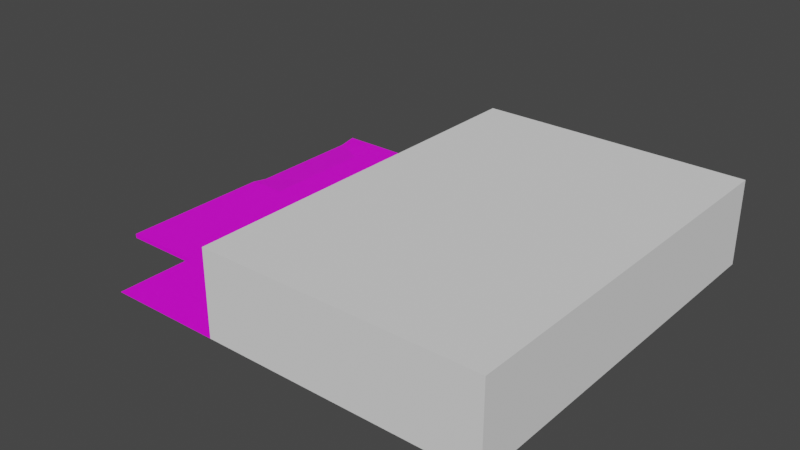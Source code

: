 # Source: house1.blend  (saved by Blender 3.0.42; exported with 4.5.12 LTS)
import bpy
from mathutils import Matrix  # noqa: F401  (used for matrix-valued properties, if any)

bpy.ops.wm.read_factory_settings(use_empty=True)
scene = bpy.context.scene
scene.name = 'Scene'

# ---- collections
col_collection = bpy.data.collections.new('Collection'); scene.collection.children.link(col_collection)

# ---- images (referenced by path relative to the original .blend; pixels are not part of the script)
import os
ASSET_DIR = os.environ.get("B2B_ASSET_DIR", "")  # directory of the original .blend (textures are referenced by path, not embedded)
HERE = os.path.dirname(os.path.abspath(__file__))  # packed textures are extracted next to this script under _unpacked/

def load_image(name, relpath, width, height, colorspace="sRGB"):
    """Load a texture the original file referenced (path relative to the .blend, or extracted next to this script)."""
    p = next((c for c in (os.path.join(HERE, relpath), os.path.join(ASSET_DIR, relpath)) if relpath and os.path.exists(c)), "")
    if p:
        img = bpy.data.images.load(p, check_existing=True)
        img.name = name
    else:  # same state as the original file: an image datablock whose file is absent (Cycles renders it pink)
        img = bpy.data.images.new(name, width, height)
        img.source = "FILE"
        img.filepath = "//" + (relpath or name)
    img.colorspace_settings.name = colorspace
    return img
img_palette_png_001 = load_image('palette.png.001', 'palette.png', 1024, 1024, 'sRGB')

# ---- materials (node trees are filled in below, after node groups)
mat_material = bpy.data.materials.new('Material')
mat_material.alpha_threshold = 0.0
mat_material.use_transparent_shadow = False
mat_material.line_color = (0.0, 0.0, 0.0, 1.0)

# ---- material node trees
mat_material.use_nodes = True; mat_material.node_tree.nodes.clear()
_N = mat_material.node_tree.nodes; _L = mat_material.node_tree.links
n0 = _N.new('ShaderNodeOutputMaterial'); n0.name = 'Material Output'; n0.location = (300, 300)
n1 = _N.new('ShaderNodeBsdfPrincipled'); n1.name = 'Principled BSDF'; n1.location = (10, 300)
n1.distribution = 'GGX'
n1.subsurface_method = 'RANDOM_WALK_SKIN'
n1.inputs[2].default_value = 0.4
n1.inputs[3].default_value = 1.45
n1.inputs[27].default_value = (0.0, 0.0, 0.0, 1.0)
n1.inputs[28].default_value = 1.0
n2 = _N.new('ShaderNodeTexImage'); n2.name = 'Image Texture'; n2.location = (-301, 161)
n2.image = img_palette_png_001
n2.interpolation = 'Closest'
_L.new(n1.outputs[0], n0.inputs[0])
_L.new(n2.outputs[0], n1.inputs[0])
n0.is_active_output = True

# ---- world
world_world = bpy.data.worlds.new('World'); scene.world = world_world
world_world.use_nodes = True; world_world.node_tree.nodes.clear()
_N = world_world.node_tree.nodes; _L = world_world.node_tree.links
n0 = _N.new('ShaderNodeOutputWorld'); n0.name = 'World Output'; n0.location = (300, 300)
n1 = _N.new('ShaderNodeBackground'); n1.name = 'Background'; n1.location = (10, 300)
n1.inputs[0].default_value = (0.05088, 0.05088, 0.05088, 1.0)
_L.new(n1.outputs[0], n0.inputs[0])
n0.is_active_output = True
world_world.color = (0.05088, 0.05088, 0.05088)
world_world.use_sun_shadow = False
world_world.sun_shadow_jitter_overblur = 0.0

# ---- meshes
me_cube_006 = bpy.data.meshes.new('Cube.006')
me_cube_006.from_pydata([(-183.0, -15.16, 366.0), (-183.0, -15.16, -366.0), (-183.0, 4.839, 366.0), (-183.0, 4.839, -366.0), (183.0, -15.16, -366.0), (183.0, 4.839, -366.0), (183.0, -15.16, 366.0), (183.0, 4.839, 366.0), (-183.0, -15.16, 0.0), (-183.0, -9.38, 0.0), (183.0, 4.839, 0.0), (183.0, -15.16, 0.0), (0.0, -15.16, -366.0), (0.0, 4.839, 366.0), (0.0, 4.839, -366.0), (0.0, -15.16, 366.0), (0.0, -15.16, 0.0), (0.0, 4.839, 0.0), (-183.0, -15.16, 283.0), (183.0, -15.16, 183.0), (-183.0, -9.38, 283.0), (183.0, 4.839, 183.0), (0.0, 4.839, 183.0), (0.0, -15.16, 183.0), (-183.0, -9.38, -283.0), (183.0, 4.839, -183.0), (-183.0, -15.16, -283.0), (183.0, -15.16, -183.0), (0.0, -15.16, -183.0), (0.0, 4.839, -183.0), (3.0, 4.839, -186.0), (180.0, 4.839, -186.0), (180.0, 4.839, -363.0), (3.0, 4.839, -363.0), (3.0, 4.839, 180.0), (180.0, 4.839, 180.0), (180.0, 4.839, 3.0), (3.0, 4.839, 3.0), (-180.0, -9.38, 280.0), (-3.0, 4.839, 180.0), (-3.0, 4.839, 3.0), (-180.0, -9.38, 3.0), (-180.0, -9.38, -286.0), (-3.0, 4.839, -186.0), (-3.0, 4.839, -363.0), (-180.0, 4.839, -363.0), (-180.0, 4.839, 363.0), (-3.0, 4.839, 363.0), (-3.0, 4.839, 186.0), (-180.0, -9.38, 286.0), (3.0, 4.839, 363.0), (180.0, 4.839, 363.0), (180.0, 4.839, 186.0), (3.0, 4.839, 186.0), (-180.0, -9.38, -3.0), (-3.0, 4.839, -3.0), (-3.0, 4.839, -180.0), (-180.0, -9.38, -280.0), (3.0, 4.839, -3.0), (180.0, 4.839, -3.0), (180.0, 4.839, -180.0), (3.0, 4.839, -180.0), (-2.999, 4.557, 184.6), (-3.008, 4.556, -184.6)], [], [(26, 24, 3, 1), (15, 13, 2, 0), (19, 21, 7, 6), (30, 31, 32, 33), (23, 19, 6, 15), (12, 14, 5, 4), (28, 27, 11, 16), (34, 35, 36, 37), (18, 20, 9, 8), (38, 39, 40, 41), (26, 28, 16, 8), (1, 3, 14, 12), (18, 23, 15, 0), (42, 43, 44, 45), (6, 7, 13, 15), (8, 16, 23, 18), (46, 47, 48, 49), (0, 2, 20, 18), (50, 51, 52, 53), (16, 11, 19, 23), (11, 10, 21, 19), (54, 55, 56, 57), (1, 12, 28, 26), (12, 4, 27, 28), (58, 59, 60, 61), (8, 9, 24, 26), (29, 25, 31, 30), (25, 5, 32, 31), (5, 14, 33, 32), (14, 29, 30, 33), (22, 21, 35, 34), (21, 10, 36, 35), (10, 17, 37, 36), (17, 22, 34, 37), (20, 62, 39, 38), (22, 17, 40, 39), (17, 9, 41, 40), (9, 20, 38, 41), (24, 63, 43, 42), (29, 14, 44, 43), (14, 3, 45, 44), (3, 24, 42, 45), (2, 13, 47, 46), (13, 22, 48, 47), (22, 62, 48), (20, 2, 46, 49), (13, 7, 51, 50), (7, 21, 52, 51), (21, 22, 53, 52), (22, 13, 50, 53), (9, 17, 55, 54), (17, 29, 56, 55), (29, 63, 56), (24, 9, 54, 57), (17, 10, 59, 58), (10, 25, 60, 59), (25, 29, 61, 60), (29, 17, 58, 61), (25, 27, 4, 5), (10, 11, 27, 25), (48, 62, 20, 49), (39, 62, 22), (43, 63, 29), (56, 63, 24, 57)])
me_cube_006.polygons.foreach_set('use_smooth', [True] * 64)
_k = set([(0, 2), (0, 15), (0, 18), (1, 3), (1, 12), (1, 26), (2, 13), (2, 20), (2, 46), (3, 14), (3, 24), (3, 45), (4, 5), (4, 12), (4, 27), (5, 14), (5, 25), (6, 7), (6, 15), (6, 19), (7, 13), (7, 21), (8, 18), (8, 26), (9, 20), (9, 24), (9, 41), (9, 54), (10, 21), (10, 25), (11, 19), (11, 27), (17, 40), (17, 55), (20, 38), (20, 49), (20, 62), (22, 39), (22, 48), (22, 62), (24, 42), (24, 57), (24, 63), (29, 43), (29, 56), (29, 63), (38, 41), (39, 40), (39, 62), (42, 43), (42, 45), (43, 44), (43, 63), (44, 45), (46, 47), (46, 49), (47, 48), (48, 49), (48, 62), (54, 57), (55, 56), (56, 63)])
me_cube_006.attributes.new('sharp_edge', 'BOOLEAN', 'EDGE').data.foreach_set('value', [ (min(e.vertices), max(e.vertices)) in _k for e in me_cube_006.edges])
_uv = me_cube_006.uv_layers.new(name='UVMap')
_uv.uv.foreach_set('vector', [0.1954, 0.8162, 0.1954, 0.8162, 0.1954, 0.8162, 0.1954, 0.8162, 0.07041, 0.8162, 0.07041, 0.8162, 0.07041, 0.8162, 0.07041, 0.8162, 0.4454, 0.41, 0.4454, 0.41, 0.4454, 0.41, 0.4454, 0.41, 0.5079, 0.4412, 0.5079, 0.4412, 0.5079, 0.4412, 0.5079, 0.4412, 0.4454, 0.41, 0.4454, 0.41, 0.4454, 0.41, 0.4454, 0.41, 0.4454, 0.41, 0.4454, 0.41, 0.4454, 0.41, 0.4454, 0.41, 0.4454, 0.41, 0.4454, 0.41, 0.4454, 0.41, 0.4454, 0.41, 0.5704, 0.4725, 0.5704, 0.4725, 0.5704, 0.4725, 0.5704, 0.4725, 0.5704, 0.4412, 0.5704, 0.4412, 0.5704, 0.4412, 0.5704, 0.4412, 0.5704, 0.4412, 0.5704, 0.4412, 0.5704, 0.4412, 0.5704, 0.4412, 0.5704, 0.4412, 0.5704, 0.4412, 0.5704, 0.4412, 0.5704, 0.4412, 0.07041, 0.8162, 0.07041, 0.8162, 0.07041, 0.8162, 0.07041, 0.8162, 0.5704, 0.4412, 0.5704, 0.4412, 0.5704, 0.4412, 0.5704, 0.4412, 0.1954, 0.8162, 0.1954, 0.8162, 0.1954, 0.8162, 0.1954, 0.8162, 0.4454, 0.41, 0.4454, 0.41, 0.4454, 0.41, 0.4454, 0.41, 0.5704, 0.4412, 0.5704, 0.4412, 0.5704, 0.4412, 0.5704, 0.4412, 0.1954, 0.8162, 0.1954, 0.8162, 0.1954, 0.8162, 0.1954, 0.8162, 0.1954, 0.8162, 0.1954, 0.8162, 0.1954, 0.8162, 0.1954, 0.8162, 0.5704, 0.41, 0.5704, 0.41, 0.5704, 0.41, 0.5704, 0.41, 0.4454, 0.41, 0.4454, 0.41, 0.4454, 0.41, 0.4454, 0.41, 0.4454, 0.41, 0.4454, 0.41, 0.4454, 0.41, 0.4454, 0.41, 0.5704, 0.4412, 0.5704, 0.4412, 0.5704, 0.4412, 0.5704, 0.4412, 0.1954, 0.8162, 0.1954, 0.8162, 0.1954, 0.8162, 0.1954, 0.8162, 0.4454, 0.41, 0.4454, 0.41, 0.4454, 0.41, 0.4454, 0.41, 0.5079, 0.4412, 0.5079, 0.4412, 0.5079, 0.4412, 0.5079, 0.4412, 0.5704, 0.4412, 0.5704, 0.4412, 0.5704, 0.4412, 0.5704, 0.4412, 0.07041, 0.41, 0.07041, 0.41, 0.07041, 0.41, 0.07041, 0.41, 0.07041, 0.41, 0.07041, 0.41, 0.07041, 0.41, 0.07041, 0.41, 0.07041, 0.41, 0.07041, 0.41, 0.07041, 0.41, 0.07041, 0.41, 0.07041, 0.4412, 0.07041, 0.4412, 0.07041, 0.4412, 0.07041, 0.4412, 0.07041, 0.41, 0.07041, 0.41, 0.07041, 0.41, 0.07041, 0.41, 0.07041, 0.41, 0.07041, 0.41, 0.07041, 0.41, 0.07041, 0.41, 0.07041, 0.41, 0.07041, 0.41, 0.07041, 0.41, 0.07041, 0.41, 0.07041, 0.4412, 0.07041, 0.4412, 0.07041, 0.4412, 0.07041, 0.4412, 0.5704, 0.4412, 0.5704, 0.4412, 0.5704, 0.4412, 0.5704, 0.4412, 0.07041, 0.4412, 0.07041, 0.4412, 0.07041, 0.4412, 0.07041, 0.4412, 0.07041, 0.4412, 0.07041, 0.4412, 0.07041, 0.4412, 0.07041, 0.4412, 0.5704, 0.4412, 0.5704, 0.4412, 0.5704, 0.4412, 0.5704, 0.4412, 0.5704, 0.4412, 0.5704, 0.4412, 0.5704, 0.4412, 0.5704, 0.4412, 0.07041, 0.4412, 0.07041, 0.4412, 0.07041, 0.4412, 0.07041, 0.4412, 0.1954, 0.8162, 0.1954, 0.8162, 0.1954, 0.8162, 0.1954, 0.8162, 0.1954, 0.8162, 0.1954, 0.8162, 0.1954, 0.8162, 0.1954, 0.8162, 0.1954, 0.8162, 0.1954, 0.8162, 0.1954, 0.8162, 0.1954, 0.8162, 0.07041, 0.4412, 0.07041, 0.4412, 0.07041, 0.4412, 0.07041, 0.4412, 0.07041, 0.4412, 0.07041, 0.4412, 0.07041, 0.4412, 0.1954, 0.8162, 0.1954, 0.8162, 0.1954, 0.8162, 0.1954, 0.8162, 0.07041, 0.41, 0.07041, 0.41, 0.07041, 0.41, 0.07041, 0.41, 0.07041, 0.41, 0.07041, 0.41, 0.07041, 0.41, 0.07041, 0.41, 0.07041, 0.41, 0.07041, 0.41, 0.07041, 0.41, 0.07041, 0.41, 0.07041, 0.4412, 0.07041, 0.4412, 0.07041, 0.4412, 0.07041, 0.4412, 0.07041, 0.4412, 0.07041, 0.4412, 0.07041, 0.4412, 0.07041, 0.4412, 0.07041, 0.4412, 0.07041, 0.4412, 0.07041, 0.4412, 0.07041, 0.4412, 0.07041, 0.4412, 0.07041, 0.4412, 0.07041, 0.4412, 0.5704, 0.4412, 0.5704, 0.4412, 0.5704, 0.4412, 0.5704, 0.4412, 0.07041, 0.41, 0.07041, 0.41, 0.07041, 0.41, 0.07041, 0.41, 0.07041, 0.41, 0.07041, 0.41, 0.07041, 0.41, 0.07041, 0.41, 0.07041, 0.41, 0.07041, 0.41, 0.07041, 0.41, 0.07041, 0.41, 0.07041, 0.4412, 0.07041, 0.4412, 0.07041, 0.4412, 0.07041, 0.4412, 0.3829, 0.41, 0.3829, 0.41, 0.3829, 0.41, 0.3829, 0.41, 0.3829, 0.41, 0.3829, 0.41, 0.3829, 0.41, 0.3829, 0.41, 0.5704, 0.4412, 0.5704, 0.4412, 0.5704, 0.4412, 0.5704, 0.4412, 0.07041, 0.4412, 0.07041, 0.4412, 0.07041, 0.4412, 0.07041, 0.4412, 0.07041, 0.4412, 0.07041, 0.4412, 0.5704, 0.4412, 0.5704, 0.4412, 0.5704, 0.4412, 0.5704, 0.4412])
me_cube_006.materials.append(mat_material)
me_cube_006.use_remesh_fix_poles = True
me_cube_006.use_remesh_preserve_attributes = False
me_cube_006.update()
me_cube_006.normals_split_custom_set([tuple(v) for v in zip(*[iter([-1.0, 0.0, 0.0, -1.0, 0.0, 0.0, -1.0, 0.0, 0.0, -1.0, 0.0, 0.0, 0.0, 0.0, 1.0, 0.0, 0.0, 1.0, 0.0, 0.0, 1.0, 0.0, 0.0, 1.0, 1.0, 0.0, 0.0, 1.0, 0.0, 0.0, 1.0, 0.0, 0.0, 1.0, 0.0, 0.0, 0.0, 1.0, -4.239e-08, 0.0, 1.0, -4.239e-08, 0.0, 1.0, 4.239e-08, 0.0, 1.0, 4.239e-08, 0.0, -1.0, 0.0, 0.0, -1.0, 0.0, 0.0, -1.0, 0.0, 0.0, -1.0, 0.0, 0.0, 0.0, -1.0, 0.0, 0.0, -1.0, 0.0, 0.0, -1.0, 0.0, 0.0, -1.0, 0.0, -1.0, 0.0, 0.0, -1.0, 0.0, 0.0, -1.0, 0.0, 0.0, -1.0, 0.0, 0.0, 1.0, -4.239e-08, 0.0, 1.0, -4.239e-08, 0.0, 1.0, 4.239e-08, 0.0, 1.0, 4.239e-08, -1.0, 0.0, 0.0, -1.0, 0.0, 0.0, -1.0, 0.0, 0.0, -1.0, 0.0, 0.0, -0.07904, 0.9969, 0.00139, -0.07523, 0.9971, 0.006515, -0.07986, 0.9968, 1.909e-08, -0.07999, 0.9968, 2.639e-08, 0.0, -1.0, 0.0, 0.0, -1.0, 0.0, 0.0, -1.0, 0.0, 0.0, -1.0, 0.0, 0.0, 0.0, -1.0, 0.0, 0.0, -1.0, 0.0, 0.0, -1.0, 0.0, 0.0, -1.0, 0.0, -1.0, 0.0, 0.0, -1.0, 0.0, 0.0, -1.0, 0.0, 0.0, -1.0, 0.0, -0.05581, 0.9969, 0.05581, -0.05581, 0.9969, 0.05581, -0.05581, 0.9969, 0.05581, -0.05581, 0.9969, 0.05581, 0.0, 0.0, 1.0, 0.0, 0.0, 1.0, 0.0, 0.0, 1.0, 0.0, 0.0, 1.0, 0.0, -1.0, 0.0, 0.0, -1.0, 0.0, 0.0, -1.0, 0.0, 0.0, -1.0, 0.0, -0.05581, 0.9969, -0.05581, -0.05581, 0.9969, -0.05581, -0.05581, 0.9969, -0.05581, -0.05581, 0.9969, -0.05581, -1.0, 0.0, 0.0, -1.0, 0.0, 0.0, -1.0, 0.0, 0.0, -1.0, 0.0, 0.0, 0.0, 1.0, -4.239e-08, 0.0, 1.0, -4.239e-08, 0.0, 1.0, 4.239e-08, 0.0, 1.0, 4.239e-08, 0.0, -1.0, 0.0, 0.0, -1.0, 0.0, 0.0, -1.0, 0.0, 0.0, -1.0, 0.0, 1.0, 0.0, 0.0, 1.0, 0.0, 0.0, 1.0, 0.0, 0.0, 1.0, 0.0, 0.0, -0.07999, 0.9968, 5.18e-09, -0.07986, 0.9968, 6.966e-09, -0.0752, 0.9971, -0.006558, -0.07906, 0.9969, -0.001366, 0.0, -1.0, 0.0, 0.0, -1.0, 0.0, 0.0, -1.0, 0.0, 0.0, -1.0, 0.0, 0.0, -1.0, 0.0, 0.0, -1.0, 0.0, 0.0, -1.0, 0.0, 0.0, -1.0, 0.0, 0.0, 1.0, -4.239e-08, 0.0, 1.0, -4.239e-08, 0.0, 1.0, 4.239e-08, 0.0, 1.0, 4.239e-08, -1.0, 0.0, 0.0, -1.0, 0.0, 0.0, -1.0, 0.0, 0.0, -1.0, 0.0, 0.0, 0.0, 1.0, -3.166e-14, 0.0, 1.0, -5.202e-14, 0.0, 1.0, -4.239e-08, 0.0, 1.0, -4.239e-08, 0.0, 1.0, -5.202e-14, 0.0, 1.0, 5.651e-08, 0.0, 1.0, 4.239e-08, 0.0, 1.0, -4.239e-08, 0.0, 1.0, 5.651e-08, 0.0, 1.0, 5.651e-08, 0.0, 1.0, 4.239e-08, 0.0, 1.0, 4.239e-08, 0.0, 1.0, 5.651e-08, 0.0, 1.0, -3.166e-14, 0.0, 1.0, -4.239e-08, 0.0, 1.0, 4.239e-08, 0.0, 1.0, 3.166e-14, 0.0, 1.0, 5.202e-14, 0.0, 1.0, -4.239e-08, 0.0, 1.0, -4.239e-08, 0.0, 1.0, 5.202e-14, 0.0, 1.0, 0.0, 0.0, 1.0, 4.239e-08, 0.0, 1.0, -4.239e-08, 0.0, 1.0, 0.0, 0.0, 1.0, 0.0, 0.0, 1.0, 4.239e-08, 0.0, 1.0, 4.239e-08, 0.0, 1.0, 0.0, 0.0, 1.0, 3.166e-14, 0.0, 1.0, -4.239e-08, 0.0, 1.0, 4.239e-08, -0.07444, 0.9972, 0.007574, -0.07444, 0.9972, 0.007574, -0.07523, 0.9971, 0.006515, -0.07904, 0.9969, 0.00139, 0.0, 1.0, 3.166e-14, 0.0, 1.0, 0.0, 0.0, 1.0, 0.0, 0.0, 1.0, 0.0, -0.07875, 0.9969, 0.0, -0.07875, 0.9969, 0.0, -0.07999, 0.9968, 2.639e-08, -0.07986, 0.9968, 1.909e-08, 0.0, 1.0, 0.0, 0.0, 1.0, 0.0, 0.0, 1.0, 0.0, 0.0, 1.0, 0.0, -0.08277, 0.9965, 0.007522, -0.08277, 0.9965, 0.007522, -0.08277, 0.9965, 0.007522, -0.08277, 0.9965, 0.007522, 0.0, 1.0, -3.166e-14, 0.0, 1.0, 5.651e-08, 0.0, 1.0, 5.651e-08, 0.0, 1.0, 0.0, 0.0, 1.0, 5.651e-08, 0.0, 1.0, 1.13e-07, 0.0, 1.0, 1.13e-07, 0.0, 1.0, 5.651e-08, 0.0, 0.9846, 0.175, 0.0, 0.9846, 0.175, 0.0, 0.9846, 0.175, 0.0, 0.9846, 0.175, 0.0, 1.0, -1.13e-07, 0.0, 1.0, -5.651e-08, 0.0, 1.0, -5.651e-08, 0.0, 1.0, -1.13e-07, 0.0, 1.0, -5.651e-08, 0.0, 1.0, 3.166e-14, 0.0, 1.0, 0.0, 0.0, 1.0, -5.651e-08, -0.1989, 0.9596, -0.1989, -0.1989, 0.9596, -0.1989, -0.1989, 0.9596, -0.1989, 0.0, 0.9846, -0.175, 0.0, 0.9846, -0.175, 0.0, 0.9846, -0.175, 0.0, 0.9846, -0.175, 0.0, 1.0, -5.651e-08, 0.0, 1.0, -5.651e-08, 0.0, 1.0, -4.239e-08, 0.0, 1.0, -4.239e-08, 0.0, 1.0, -5.651e-08, 0.0, 1.0, 5.202e-14, 0.0, 1.0, 4.239e-08, 0.0, 1.0, -4.239e-08, 0.0, 1.0, 5.202e-14, 0.0, 1.0, 3.166e-14, 0.0, 1.0, 4.239e-08, 0.0, 1.0, 4.239e-08, 0.0, 1.0, 3.166e-14, 0.0, 1.0, -5.651e-08, 0.0, 1.0, -4.239e-08, 0.0, 1.0, 4.239e-08, -0.07875, 0.9969, 0.0, -0.07875, 0.9969, 0.0, -0.07986, 0.9968, 6.966e-09, -0.07999, 0.9968, 5.18e-09, 0.0, 1.0, 0.0, 0.0, 1.0, -3.166e-14, 0.0, 1.0, 0.0, 0.0, 1.0, 0.0, -0.06056, 0.9963, -0.06056, -0.06056, 0.9963, -0.06056, -0.06056, 0.9963, -0.06056, 0.0, 1.0, 0.0, 0.0, 1.0, 0.0, 0.0, 1.0, 0.0, 0.0, 1.0, 0.0, 0.0, 1.0, 0.0, 0.0, 1.0, 0.0, 0.0, 1.0, -4.239e-08, 0.0, 1.0, -4.239e-08, 0.0, 1.0, 0.0, 0.0, 1.0, -5.202e-14, 0.0, 1.0, 4.239e-08, 0.0, 1.0, -4.239e-08, 0.0, 1.0, -5.202e-14, 0.0, 1.0, -3.166e-14, 0.0, 1.0, 4.239e-08, 0.0, 1.0, 4.239e-08, 0.0, 1.0, -3.166e-14, 0.0, 1.0, 0.0, 0.0, 1.0, -4.239e-08, 0.0, 1.0, 4.239e-08, 1.0, 0.0, 0.0, 1.0, 0.0, 0.0, 1.0, 0.0, 0.0, 1.0, 0.0, 0.0, 1.0, 0.0, 0.0, 1.0, 0.0, 0.0, 1.0, 0.0, 0.0, 1.0, 0.0, 0.0, -0.08276, 0.9965, -0.0075, -0.08276, 0.9965, -0.0075, -0.08276, 0.9965, -0.0075, -0.08276, 0.9965, -0.0075, -0.06056, 0.9963, 0.06056, -0.06056, 0.9963, 0.06056, -0.06056, 0.9963, 0.06056, -0.1989, 0.9596, 0.1989, -0.1989, 0.9596, 0.1989, -0.1989, 0.9596, 0.1989, -0.0752, 0.9971, -0.006558, -0.07442, 0.9972, -0.007597, -0.07442, 0.9972, -0.007597, -0.07906, 0.9969, -0.001366])] * 3)])
me_cube_028 = bpy.data.meshes.new('Cube.028')
me_cube_028.from_pydata([(-183.0, -15.16, 366.0), (-183.0, -15.16, -366.0), (-183.0, 4.839, 366.0), (-183.0, 4.839, -366.0), (183.0, -15.16, -366.0), (183.0, 4.839, -366.0), (183.0, -15.16, 366.0), (183.0, 4.839, 366.0), (-183.0, -15.16, 0.0), (-183.0, 4.839, 0.0), (183.0, 4.839, 0.0), (183.0, -15.16, 0.0), (0.0, -15.16, -366.0), (0.0, 4.839, 366.0), (0.0, 4.839, -366.0), (0.0, -15.16, 366.0), (0.0, -15.16, 0.0), (0.0, 4.839, 0.0), (-183.0, -15.16, 183.0), (183.0, -15.16, 183.0), (-183.0, 4.839, 183.0), (183.0, 4.839, 183.0), (0.0, 4.839, 183.0), (0.0, -15.16, 183.0), (-183.0, 4.839, -183.0), (183.0, 4.839, -183.0), (-183.0, -15.16, -183.0), (183.0, -15.16, -183.0), (0.0, -15.16, -183.0), (0.0, 4.839, -183.0), (3.0, 4.839, -186.0), (180.0, 4.839, -186.0), (180.0, 4.839, -363.0), (3.0, 4.839, -363.0), (3.0, 4.839, 180.0), (180.0, 4.839, 180.0), (180.0, 4.839, 3.0), (3.0, 4.839, 3.0), (-180.0, 4.839, 180.0), (-3.0, 4.839, 180.0), (-3.0, 4.839, 3.0), (-180.0, 4.839, 3.0), (-180.0, 4.839, -186.0), (-3.0, 4.839, -186.0), (-3.0, 4.839, -363.0), (-180.0, 4.839, -363.0), (-180.0, 4.839, 363.0), (-3.0, 4.839, 363.0), (-3.0, 4.839, 186.0), (-180.0, 4.839, 186.0), (3.0, 4.839, 363.0), (180.0, 4.839, 363.0), (180.0, 4.839, 186.0), (3.0, 4.839, 186.0), (-180.0, 4.839, -3.0), (-3.0, 4.839, -3.0), (-3.0, 4.839, -180.0), (-180.0, 4.839, -180.0), (3.0, 4.839, -3.0), (180.0, 4.839, -3.0), (180.0, 4.839, -180.0), (3.0, 4.839, -180.0)], [], [(26, 24, 3, 1), (15, 13, 2, 0), (19, 21, 7, 6), (30, 31, 32, 33), (23, 19, 6, 15), (12, 14, 5, 4), (28, 27, 11, 16), (34, 35, 36, 37), (18, 20, 9, 8), (38, 39, 40, 41), (26, 28, 16, 8), (1, 3, 14, 12), (18, 23, 15, 0), (42, 43, 44, 45), (6, 7, 13, 15), (8, 16, 23, 18), (46, 47, 48, 49), (0, 2, 20, 18), (50, 51, 52, 53), (16, 11, 19, 23), (11, 10, 21, 19), (54, 55, 56, 57), (1, 12, 28, 26), (12, 4, 27, 28), (58, 59, 60, 61), (8, 9, 24, 26), (29, 25, 31, 30), (25, 5, 32, 31), (5, 14, 33, 32), (14, 29, 30, 33), (22, 21, 35, 34), (21, 10, 36, 35), (10, 17, 37, 36), (17, 22, 34, 37), (20, 22, 39, 38), (22, 17, 40, 39), (17, 9, 41, 40), (9, 20, 38, 41), (24, 29, 43, 42), (29, 14, 44, 43), (14, 3, 45, 44), (3, 24, 42, 45), (2, 13, 47, 46), (13, 22, 48, 47), (22, 20, 49, 48), (20, 2, 46, 49), (13, 7, 51, 50), (7, 21, 52, 51), (21, 22, 53, 52), (22, 13, 50, 53), (9, 17, 55, 54), (17, 29, 56, 55), (29, 24, 57, 56), (24, 9, 54, 57), (17, 10, 59, 58), (10, 25, 60, 59), (25, 29, 61, 60), (29, 17, 58, 61), (25, 27, 4, 5), (10, 11, 27, 25)])
me_cube_028.polygons.foreach_set('use_smooth', [True] * 60)
_k = set([(0, 2), (0, 15), (0, 18), (1, 3), (1, 12), (1, 26), (2, 13), (2, 20), (3, 14), (3, 24), (4, 5), (4, 12), (4, 27), (5, 14), (5, 25), (6, 7), (6, 15), (6, 19), (7, 13), (7, 21), (8, 18), (8, 26), (9, 20), (9, 24), (10, 21), (10, 25), (11, 19), (11, 27)])
me_cube_028.attributes.new('sharp_edge', 'BOOLEAN', 'EDGE').data.foreach_set('value', [ (min(e.vertices), max(e.vertices)) in _k for e in me_cube_028.edges])
_uv = me_cube_028.uv_layers.new(name='UVMap')
_uv.uv.foreach_set('vector', [0.1954, 0.8162, 0.1954, 0.8162, 0.1954, 0.8162, 0.1954, 0.8162, 0.1954, 0.8162, 0.1954, 0.8162, 0.1954, 0.8162, 0.1954, 0.8162, 0.4454, 0.41, 0.4454, 0.41, 0.4454, 0.41, 0.4454, 0.41, 0.5079, 0.4412, 0.5079, 0.4412, 0.5079, 0.4412, 0.5079, 0.4412, 0.4454, 0.41, 0.4454, 0.41, 0.4454, 0.41, 0.4454, 0.41, 0.4454, 0.41, 0.4454, 0.41, 0.4454, 0.41, 0.4454, 0.41, 0.4454, 0.41, 0.4454, 0.41, 0.4454, 0.41, 0.4454, 0.41, 0.5704, 0.4725, 0.5704, 0.4725, 0.5704, 0.4725, 0.5704, 0.4725, 0.1954, 0.8162, 0.1954, 0.8162, 0.1954, 0.8162, 0.1954, 0.8162, 0.1954, 0.8162, 0.1954, 0.8162, 0.1954, 0.8162, 0.1954, 0.8162, 0.1954, 0.8162, 0.1954, 0.8162, 0.1954, 0.8162, 0.1954, 0.8162, 0.1954, 0.8162, 0.1954, 0.8162, 0.1954, 0.8162, 0.1954, 0.8162, 0.1954, 0.8162, 0.1954, 0.8162, 0.1954, 0.8162, 0.1954, 0.8162, 0.1954, 0.8162, 0.1954, 0.8162, 0.1954, 0.8162, 0.1954, 0.8162, 0.4454, 0.41, 0.4454, 0.41, 0.4454, 0.41, 0.4454, 0.41, 0.1954, 0.8162, 0.1954, 0.8162, 0.1954, 0.8162, 0.1954, 0.8162, 0.1954, 0.8162, 0.1954, 0.8162, 0.1954, 0.8162, 0.1954, 0.8162, 0.1954, 0.8162, 0.1954, 0.8162, 0.1954, 0.8162, 0.1954, 0.8162, 0.5704, 0.41, 0.5704, 0.41, 0.5704, 0.41, 0.5704, 0.41, 0.4454, 0.41, 0.4454, 0.41, 0.4454, 0.41, 0.4454, 0.41, 0.4454, 0.41, 0.4454, 0.41, 0.4454, 0.41, 0.4454, 0.41, 0.1954, 0.8162, 0.1954, 0.8162, 0.1954, 0.8162, 0.1954, 0.8162, 0.1954, 0.8162, 0.1954, 0.8162, 0.1954, 0.8162, 0.1954, 0.8162, 0.4454, 0.41, 0.4454, 0.41, 0.4454, 0.41, 0.4454, 0.41, 0.5079, 0.4412, 0.5079, 0.4412, 0.5079, 0.4412, 0.5079, 0.4412, 0.1954, 0.8162, 0.1954, 0.8162, 0.1954, 0.8162, 0.1954, 0.8162, 0.07041, 0.41, 0.07041, 0.41, 0.07041, 0.41, 0.07041, 0.41, 0.07041, 0.41, 0.07041, 0.41, 0.07041, 0.41, 0.07041, 0.41, 0.07041, 0.41, 0.07041, 0.41, 0.07041, 0.41, 0.07041, 0.41, 0.1954, 0.8162, 0.1954, 0.8162, 0.1954, 0.8162, 0.1954, 0.8162, 0.07041, 0.41, 0.07041, 0.41, 0.07041, 0.41, 0.07041, 0.41, 0.07041, 0.41, 0.07041, 0.41, 0.07041, 0.41, 0.07041, 0.41, 0.07041, 0.41, 0.07041, 0.41, 0.07041, 0.41, 0.07041, 0.41, 0.1954, 0.8162, 0.1954, 0.8162, 0.1954, 0.8162, 0.1954, 0.8162, 0.1954, 0.8162, 0.1954, 0.8162, 0.1954, 0.8162, 0.1954, 0.8162, 0.1954, 0.8162, 0.1954, 0.8162, 0.1954, 0.8162, 0.1954, 0.8162, 0.1954, 0.8162, 0.1954, 0.8162, 0.1954, 0.8162, 0.1954, 0.8162, 0.1954, 0.8162, 0.1954, 0.8162, 0.1954, 0.8162, 0.1954, 0.8162, 0.1954, 0.8162, 0.1954, 0.8162, 0.1954, 0.8162, 0.1954, 0.8162, 0.1954, 0.8162, 0.1954, 0.8162, 0.1954, 0.8162, 0.1954, 0.8162, 0.1954, 0.8162, 0.1954, 0.8162, 0.1954, 0.8162, 0.1954, 0.8162, 0.1954, 0.8162, 0.1954, 0.8162, 0.1954, 0.8162, 0.1954, 0.8162, 0.1954, 0.8162, 0.1954, 0.8162, 0.1954, 0.8162, 0.1954, 0.8162, 0.1954, 0.8162, 0.1954, 0.8162, 0.1954, 0.8162, 0.1954, 0.8162, 0.1954, 0.8162, 0.1954, 0.8162, 0.1954, 0.8162, 0.1954, 0.8162, 0.1954, 0.8162, 0.1954, 0.8162, 0.1954, 0.8162, 0.1954, 0.8162, 0.07041, 0.41, 0.07041, 0.41, 0.07041, 0.41, 0.07041, 0.41, 0.07041, 0.41, 0.07041, 0.41, 0.07041, 0.41, 0.07041, 0.41, 0.07041, 0.41, 0.07041, 0.41, 0.07041, 0.41, 0.07041, 0.41, 0.1954, 0.8162, 0.1954, 0.8162, 0.1954, 0.8162, 0.1954, 0.8162, 0.1954, 0.8162, 0.1954, 0.8162, 0.1954, 0.8162, 0.1954, 0.8162, 0.1954, 0.8162, 0.1954, 0.8162, 0.1954, 0.8162, 0.1954, 0.8162, 0.1954, 0.8162, 0.1954, 0.8162, 0.1954, 0.8162, 0.1954, 0.8162, 0.1954, 0.8162, 0.1954, 0.8162, 0.1954, 0.8162, 0.1954, 0.8162, 0.07041, 0.41, 0.07041, 0.41, 0.07041, 0.41, 0.07041, 0.41, 0.07041, 0.41, 0.07041, 0.41, 0.07041, 0.41, 0.07041, 0.41, 0.07041, 0.41, 0.07041, 0.41, 0.07041, 0.41, 0.07041, 0.41, 0.1954, 0.8162, 0.1954, 0.8162, 0.1954, 0.8162, 0.1954, 0.8162, 0.3829, 0.41, 0.3829, 0.41, 0.3829, 0.41, 0.3829, 0.41, 0.3829, 0.41, 0.3829, 0.41, 0.3829, 0.41, 0.3829, 0.41])
me_cube_028.materials.append(mat_material)
me_cube_028.use_remesh_fix_poles = True
me_cube_028.use_remesh_preserve_attributes = False
me_cube_028.update()
me_cube_028.normals_split_custom_set([tuple(v) for v in zip(*[iter([-1.0, 0.0, 0.0, -1.0, 0.0, 0.0, -1.0, 0.0, 0.0, -1.0, 0.0, 0.0, 0.0, 0.0, 1.0, 0.0, 0.0, 1.0, 0.0, 0.0, 1.0, 0.0, 0.0, 1.0, 1.0, 0.0, 0.0, 1.0, 0.0, 0.0, 1.0, 0.0, 0.0, 1.0, 0.0, 0.0, 0.0, 1.0, -4.239e-08, 0.0, 1.0, -4.239e-08, 0.0, 1.0, 4.239e-08, 0.0, 1.0, 4.239e-08, 0.0, -1.0, 0.0, 0.0, -1.0, 0.0, 0.0, -1.0, 0.0, 0.0, -1.0, 0.0, 0.0, 0.0, -1.0, 0.0, 0.0, -1.0, 0.0, 0.0, -1.0, 0.0, 0.0, -1.0, 0.0, -1.0, 0.0, 0.0, -1.0, 0.0, 0.0, -1.0, 0.0, 0.0, -1.0, 0.0, 0.0, 1.0, -4.239e-08, 0.0, 1.0, -4.239e-08, 0.0, 1.0, 4.239e-08, 0.0, 1.0, 4.239e-08, -1.0, 0.0, 0.0, -1.0, 0.0, 0.0, -1.0, 0.0, 0.0, -1.0, 0.0, 0.0, 0.0, 1.0, -4.239e-08, 0.0, 1.0, -4.239e-08, 0.0, 1.0, 4.239e-08, 0.0, 1.0, 4.239e-08, 0.0, -1.0, 0.0, 0.0, -1.0, 0.0, 0.0, -1.0, 0.0, 0.0, -1.0, 0.0, 0.0, 0.0, -1.0, 0.0, 0.0, -1.0, 0.0, 0.0, -1.0, 0.0, 0.0, -1.0, 0.0, -1.0, 0.0, 0.0, -1.0, 0.0, 0.0, -1.0, 0.0, 0.0, -1.0, 0.0, 0.0, 1.0, -4.239e-08, 0.0, 1.0, -4.239e-08, 0.0, 1.0, 4.239e-08, 0.0, 1.0, 4.239e-08, 0.0, 0.0, 1.0, 0.0, 0.0, 1.0, 0.0, 0.0, 1.0, 0.0, 0.0, 1.0, 0.0, -1.0, 0.0, 0.0, -1.0, 0.0, 0.0, -1.0, 0.0, 0.0, -1.0, 0.0, 0.0, 1.0, -4.239e-08, 0.0, 1.0, -4.239e-08, 0.0, 1.0, 4.239e-08, 0.0, 1.0, 4.239e-08, -1.0, 0.0, 0.0, -1.0, 0.0, 0.0, -1.0, 0.0, 0.0, -1.0, 0.0, 0.0, 0.0, 1.0, -4.239e-08, 0.0, 1.0, -4.239e-08, 0.0, 1.0, 4.239e-08, 0.0, 1.0, 4.239e-08, 0.0, -1.0, 0.0, 0.0, -1.0, 0.0, 0.0, -1.0, 0.0, 0.0, -1.0, 0.0, 1.0, 0.0, 0.0, 1.0, 0.0, 0.0, 1.0, 0.0, 0.0, 1.0, 0.0, 0.0, 0.0, 1.0, -4.239e-08, 0.0, 1.0, -4.239e-08, 0.0, 1.0, 4.239e-08, 0.0, 1.0, 4.239e-08, 0.0, -1.0, 0.0, 0.0, -1.0, 0.0, 0.0, -1.0, 0.0, 0.0, -1.0, 0.0, 0.0, -1.0, 0.0, 0.0, -1.0, 0.0, 0.0, -1.0, 0.0, 0.0, -1.0, 0.0, 0.0, 1.0, -4.239e-08, 0.0, 1.0, -4.239e-08, 0.0, 1.0, 4.239e-08, 0.0, 1.0, 4.239e-08, -1.0, 0.0, 0.0, -1.0, 0.0, 0.0, -1.0, 0.0, 0.0, -1.0, 0.0, 0.0, 0.0, 1.0, -4.749e-14, 0.0, 1.0, -5.202e-14, 0.0, 1.0, -4.239e-08, 0.0, 1.0, -4.239e-08, 0.0, 1.0, -5.202e-14, 0.0, 1.0, 5.651e-08, 0.0, 1.0, 4.239e-08, 0.0, 1.0, -4.239e-08, 0.0, 1.0, 5.651e-08, 0.0, 1.0, 5.651e-08, 0.0, 1.0, 4.239e-08, 0.0, 1.0, 4.239e-08, 0.0, 1.0, 5.651e-08, 0.0, 1.0, -4.749e-14, 0.0, 1.0, -4.239e-08, 0.0, 1.0, 4.239e-08, 0.0, 1.0, 4.749e-14, 0.0, 1.0, 5.202e-14, 0.0, 1.0, -4.239e-08, 0.0, 1.0, -4.239e-08, 0.0, 1.0, 5.202e-14, 0.0, 1.0, 0.0, 0.0, 1.0, 4.239e-08, 0.0, 1.0, -4.239e-08, 0.0, 1.0, 0.0, 0.0, 1.0, 0.0, 0.0, 1.0, 4.239e-08, 0.0, 1.0, 4.239e-08, 0.0, 1.0, 0.0, 0.0, 1.0, 4.749e-14, 0.0, 1.0, -4.239e-08, 0.0, 1.0, 4.239e-08, 0.0, 1.0, 5.202e-14, 0.0, 1.0, 4.749e-14, 0.0, 1.0, -4.239e-08, 0.0, 1.0, -4.239e-08, 0.0, 1.0, 4.749e-14, 0.0, 1.0, 0.0, 0.0, 1.0, 4.239e-08, 0.0, 1.0, -4.239e-08, 0.0, 1.0, 0.0, 0.0, 1.0, 0.0, 0.0, 1.0, 4.239e-08, 0.0, 1.0, 4.239e-08, 0.0, 1.0, 0.0, 0.0, 1.0, 5.202e-14, 0.0, 1.0, -4.239e-08, 0.0, 1.0, 4.239e-08, 0.0, 1.0, -5.202e-14, 0.0, 1.0, -4.749e-14, 0.0, 1.0, -4.239e-08, 0.0, 1.0, -4.239e-08, 0.0, 1.0, -4.749e-14, 0.0, 1.0, 5.651e-08, 0.0, 1.0, 4.239e-08, 0.0, 1.0, -4.239e-08, 0.0, 1.0, 5.651e-08, 0.0, 1.0, 5.651e-08, 0.0, 1.0, 4.239e-08, 0.0, 1.0, 4.239e-08, 0.0, 1.0, 5.651e-08, 0.0, 1.0, -5.202e-14, 0.0, 1.0, -4.239e-08, 0.0, 1.0, 4.239e-08, 0.0, 1.0, -5.651e-08, 0.0, 1.0, -5.651e-08, 0.0, 1.0, -4.239e-08, 0.0, 1.0, -4.239e-08, 0.0, 1.0, -5.651e-08, 0.0, 1.0, 4.749e-14, 0.0, 1.0, 4.239e-08, 0.0, 1.0, -4.239e-08, 0.0, 1.0, 4.749e-14, 0.0, 1.0, 5.202e-14, 0.0, 1.0, 4.239e-08, 0.0, 1.0, 4.239e-08, 0.0, 1.0, 5.202e-14, 0.0, 1.0, -5.651e-08, 0.0, 1.0, -4.239e-08, 0.0, 1.0, 4.239e-08, 0.0, 1.0, -5.651e-08, 0.0, 1.0, -5.651e-08, 0.0, 1.0, -4.239e-08, 0.0, 1.0, -4.239e-08, 0.0, 1.0, -5.651e-08, 0.0, 1.0, 5.202e-14, 0.0, 1.0, 4.239e-08, 0.0, 1.0, -4.239e-08, 0.0, 1.0, 5.202e-14, 0.0, 1.0, 4.749e-14, 0.0, 1.0, 4.239e-08, 0.0, 1.0, 4.239e-08, 0.0, 1.0, 4.749e-14, 0.0, 1.0, -5.651e-08, 0.0, 1.0, -4.239e-08, 0.0, 1.0, 4.239e-08, 0.0, 1.0, 0.0, 0.0, 1.0, 0.0, 0.0, 1.0, -4.239e-08, 0.0, 1.0, -4.239e-08, 0.0, 1.0, 0.0, 0.0, 1.0, -4.749e-14, 0.0, 1.0, 4.239e-08, 0.0, 1.0, -4.239e-08, 0.0, 1.0, -4.749e-14, 0.0, 1.0, -5.202e-14, 0.0, 1.0, 4.239e-08, 0.0, 1.0, 4.239e-08, 0.0, 1.0, -5.202e-14, 0.0, 1.0, 0.0, 0.0, 1.0, -4.239e-08, 0.0, 1.0, 4.239e-08, 0.0, 1.0, 0.0, 0.0, 1.0, 0.0, 0.0, 1.0, -4.239e-08, 0.0, 1.0, -4.239e-08, 0.0, 1.0, 0.0, 0.0, 1.0, -5.202e-14, 0.0, 1.0, 4.239e-08, 0.0, 1.0, -4.239e-08, 0.0, 1.0, -5.202e-14, 0.0, 1.0, -4.749e-14, 0.0, 1.0, 4.239e-08, 0.0, 1.0, 4.239e-08, 0.0, 1.0, -4.749e-14, 0.0, 1.0, 0.0, 0.0, 1.0, -4.239e-08, 0.0, 1.0, 4.239e-08, 1.0, 0.0, 0.0, 1.0, 0.0, 0.0, 1.0, 0.0, 0.0, 1.0, 0.0, 0.0, 1.0, 0.0, 0.0, 1.0, 0.0, 0.0, 1.0, 0.0, 0.0, 1.0, 0.0, 0.0])] * 3)])
me_plane_001 = bpy.data.meshes.new('Plane.001')
me_plane_001.from_pydata([(-0.1, -0.1, 0.2), (0.1, -0.1, 0.2), (-0.1, 0.1, 0.2), (0.1, 0.1, 0.2), (-0.1, 0.08, 0.2), (-0.1, 0.06, 0.2), (-0.1, 0.04, 0.2), (-0.1, 0.02, 0.2), (-0.1, -5.588e-09, 0.2), (-0.1, -0.02, 0.2), (-0.1, -0.04, 0.2), (-0.1, -0.06, 0.2), (-0.1, -0.08, 0.2), (0.1, -0.08, 0.2), (0.1, -0.06, 0.2), (0.1, -0.04, 0.2), (0.1, -0.02, 0.2), (0.1, 5.588e-09, 0.2), (0.1, 0.02, 0.2), (0.1, 0.04, 0.2), (0.1, 0.06, 0.2), (0.1, 0.08, 0.2), (-0.08, -0.1, 0.2), (-0.06, -0.1, 0.2), (-0.04, -0.1, 0.2), (-0.02, -0.1, 0.2), (5.588e-09, -0.1, 0.2), (0.02, -0.1, 0.2), (0.04, -0.1, 0.2), (0.06, -0.1, 0.2), (0.08, -0.1, 0.2), (0.08, 0.1, 0.2), (0.06, 0.1, 0.2), (0.04, 0.1, 0.2), (0.02, 0.1, 0.2), (-5.588e-09, 0.1, 0.2), (-0.02, 0.1, 0.2), (-0.04, 0.1, 0.2), (-0.06, 0.1, 0.2), (-0.08, 0.1, 0.2), (0.08, -0.08, 0.2), (0.06, -0.08, 0.2), (0.04, -0.08, 0.2), (0.02, -0.08, 0.2), (-5.588e-09, -0.08, 0.2), (-0.02, -0.08, 0.2), (-0.04, -0.08, 0.2), (-0.06, -0.08, 0.2), (-0.08, -0.08, 0.2), (0.08, -0.06, 0.2), (0.06, -0.06, 0.2), (0.04, -0.06, 0.2), (0.02, -0.06, 0.2), (-5.588e-09, -0.06, 0.2), (-0.02, -0.06, 0.2), (-0.04, -0.06, 0.2), (-0.06, -0.06, 0.2), (-0.08, -0.06, 0.2), (0.08, -0.04, 0.2), (0.06, -0.04, 0.2), (0.04, -0.04, 0.2), (0.02, -0.04, 0.2), (-5.588e-09, -0.04, 0.2), (-0.02, -0.04, 0.2), (-0.04, -0.04, 0.2), (-0.06, -0.04, 0.2), (-0.08, -0.04, 0.2), (0.08, -0.02, 0.2), (0.06, -0.02, 0.2), (0.04, -0.02, 0.2), (0.02, -0.02, 0.2), (-5.588e-09, -0.02, 0.2), (-0.02, -0.02, 0.2), (-0.04, -0.02, 0.2), (-0.06, -0.02, 0.2), (-0.08, -0.02, 0.2), (0.08, 4.47e-09, 0.2), (0.06, 3.353e-09, 0.2), (0.04, 2.235e-09, 0.2), (0.02, 1.118e-09, 0.2), (-5.588e-09, 0.0, 0.2), (-0.02, -1.118e-09, 0.2), (-0.04, -2.235e-09, 0.2), (-0.06, -3.353e-09, 0.2), (-0.08, -4.47e-09, 0.2), (0.08, 0.02, 0.2), (0.06, 0.02, 0.2), (0.04, 0.02, 0.2), (0.02, 0.02, 0.2), (-5.588e-09, 0.02, 0.2), (-0.02, 0.02, 0.2), (-0.04, 0.02, 0.2), (-0.06, 0.02, 0.2), (-0.08, 0.02, 0.2), (0.08, 0.04, 0.2), (0.06, 0.04, 0.2), (0.04, 0.04, 0.2), (0.02, 0.04, 0.2), (-5.588e-09, 0.04, 0.2), (-0.02, 0.04, 0.2), (-0.04, 0.04, 0.2), (-0.06, 0.04, 0.2), (-0.08, 0.04, 0.2), (0.08, 0.06, 0.2), (0.06, 0.06, 0.2), (0.04, 0.06, 0.2), (0.02, 0.06, 0.2), (-5.588e-09, 0.06, 0.2), (-0.02, 0.06, 0.2), (-0.04, 0.06, 0.2), (-0.06, 0.06, 0.2), (-0.08, 0.06, 0.2), (0.08, 0.08, 0.2), (0.06, 0.08, 0.2), (0.04, 0.08, 0.2), (0.02, 0.08, 0.2), (-5.588e-09, 0.08, 0.2), (-0.02, 0.08, 0.2), (-0.04, 0.08, 0.2), (-0.06, 0.08, 0.2), (-0.08, 0.08, 0.2)], [], [(112, 21, 3, 31), (30, 1, 13, 40), (40, 13, 14, 49), (49, 14, 15, 58), (58, 15, 16, 67), (67, 16, 17, 76), (76, 17, 18, 85), (85, 18, 19, 94), (94, 19, 20, 103), (103, 20, 21, 112), (5, 111, 120, 4), (111, 110, 119, 120), (110, 109, 118, 119), (109, 108, 117, 118), (108, 107, 116, 117), (107, 106, 115, 116), (106, 105, 114, 115), (105, 104, 113, 114), (104, 103, 112, 113), (6, 102, 111, 5), (102, 101, 110, 111), (101, 100, 109, 110), (100, 99, 108, 109), (99, 98, 107, 108), (98, 97, 106, 107), (97, 96, 105, 106), (96, 95, 104, 105), (95, 94, 103, 104), (7, 93, 102, 6), (93, 92, 101, 102), (92, 91, 100, 101), (91, 90, 99, 100), (90, 89, 98, 99), (89, 88, 97, 98), (88, 87, 96, 97), (87, 86, 95, 96), (86, 85, 94, 95), (8, 84, 93, 7), (84, 83, 92, 93), (83, 82, 91, 92), (82, 81, 90, 91), (81, 80, 89, 90), (80, 79, 88, 89), (79, 78, 87, 88), (78, 77, 86, 87), (77, 76, 85, 86), (9, 75, 84, 8), (75, 74, 83, 84), (74, 73, 82, 83), (73, 72, 81, 82), (72, 71, 80, 81), (71, 70, 79, 80), (70, 69, 78, 79), (69, 68, 77, 78), (68, 67, 76, 77), (10, 66, 75, 9), (66, 65, 74, 75), (65, 64, 73, 74), (64, 63, 72, 73), (63, 62, 71, 72), (62, 61, 70, 71), (61, 60, 69, 70), (60, 59, 68, 69), (59, 58, 67, 68), (11, 57, 66, 10), (57, 56, 65, 66), (56, 55, 64, 65), (55, 54, 63, 64), (54, 53, 62, 63), (53, 52, 61, 62), (52, 51, 60, 61), (51, 50, 59, 60), (50, 49, 58, 59), (12, 48, 57, 11), (48, 47, 56, 57), (47, 46, 55, 56), (46, 45, 54, 55), (45, 44, 53, 54), (44, 43, 52, 53), (43, 42, 51, 52), (42, 41, 50, 51), (41, 40, 49, 50), (0, 22, 48, 12), (22, 23, 47, 48), (23, 24, 46, 47), (24, 25, 45, 46), (25, 26, 44, 45), (26, 27, 43, 44), (27, 28, 42, 43), (28, 29, 41, 42), (29, 30, 40, 41), (4, 120, 39, 2), (120, 119, 38, 39), (119, 118, 37, 38), (118, 117, 36, 37), (117, 116, 35, 36), (116, 115, 34, 35), (115, 114, 33, 34), (114, 113, 32, 33), (113, 112, 31, 32)])
_uv = me_plane_001.uv_layers.new(name='UVMap')
_uv.uv.foreach_set('vector', [0.2884, 0.8174, 0.2884, 0.8174, 0.2884, 0.8174, 0.2884, 0.8174, 0.2884, 0.8174, 0.2884, 0.8174, 0.2884, 0.8174, 0.2884, 0.8174, 0.2884, 0.8174, 0.2884, 0.8174, 0.2884, 0.8174, 0.2884, 0.8174, 0.2884, 0.8174, 0.2884, 0.8174, 0.2884, 0.8174, 0.2884, 0.8174, 0.2884, 0.8174, 0.2884, 0.8174, 0.2884, 0.8174, 0.2884, 0.8174, 0.2884, 0.8174, 0.2884, 0.8174, 0.2884, 0.8174, 0.2884, 0.8174, 0.2884, 0.8174, 0.2884, 0.8174, 0.2884, 0.8174, 0.2884, 0.8174, 0.2884, 0.8174, 0.2884, 0.8174, 0.2884, 0.8174, 0.2884, 0.8174, 0.2884, 0.8174, 0.2884, 0.8174, 0.2884, 0.8174, 0.2884, 0.8174, 0.2884, 0.8174, 0.2884, 0.8174, 0.2884, 0.8174, 0.2884, 0.8174, 0.2884, 0.8174, 0.2884, 0.8174, 0.2884, 0.8174, 0.2884, 0.8174, 0.2884, 0.8174, 0.2884, 0.8174, 0.2884, 0.8174, 0.2884, 0.8174, 0.2884, 0.8174, 0.2884, 0.8174, 0.2884, 0.8174, 0.2884, 0.8174, 0.2884, 0.8174, 0.2884, 0.8174, 0.2884, 0.8174, 0.2884, 0.8174, 0.2884, 0.8174, 0.2884, 0.8174, 0.2884, 0.8174, 0.2884, 0.8174, 0.2884, 0.8174, 0.2884, 0.8174, 0.2884, 0.8174, 0.2884, 0.8174, 0.2884, 0.8174, 0.2884, 0.8174, 0.2884, 0.8174, 0.2884, 0.8174, 0.2884, 0.8174, 0.2884, 0.8174, 0.2884, 0.8174, 0.2884, 0.8174, 0.2884, 0.8174, 0.2884, 0.8174, 0.2884, 0.8174, 0.2884, 0.8174, 0.2884, 0.8174, 0.2884, 0.8174, 0.2884, 0.8174, 0.2884, 0.8174, 0.2884, 0.8174, 0.2884, 0.8174, 0.2884, 0.8174, 0.2884, 0.8174, 0.2884, 0.8174, 0.2884, 0.8174, 0.2884, 0.8174, 0.2884, 0.8174, 0.2884, 0.8174, 0.2884, 0.8174, 0.2884, 0.8174, 0.2884, 0.8174, 0.2884, 0.8174, 0.2884, 0.8174, 0.2884, 0.8174, 0.2884, 0.8174, 0.2884, 0.8174, 0.2884, 0.8174, 0.2884, 0.8174, 0.2884, 0.8174, 0.2884, 0.8174, 0.2884, 0.8174, 0.2884, 0.8174, 0.2884, 0.8174, 0.2884, 0.8174, 0.2884, 0.8174, 0.2884, 0.8174, 0.2884, 0.8174, 0.2884, 0.8174, 0.2884, 0.8174, 0.2884, 0.8174, 0.2884, 0.8174, 0.2884, 0.8174, 0.2884, 0.8174, 0.2884, 0.8174, 0.2884, 0.8174, 0.2884, 0.8174, 0.2884, 0.8174, 0.2884, 0.8174, 0.2884, 0.8174, 0.2884, 0.8174, 0.2884, 0.8174, 0.2884, 0.8174, 0.2884, 0.8174, 0.2884, 0.8174, 0.2884, 0.8174, 0.2884, 0.8174, 0.2884, 0.8174, 0.2884, 0.8174, 0.2884, 0.8174, 0.2884, 0.8174, 0.2884, 0.8174, 0.2884, 0.8174, 0.2884, 0.8174, 0.2884, 0.8174, 0.2884, 0.8174, 0.2884, 0.8174, 0.2884, 0.8174, 0.2884, 0.8174, 0.2884, 0.8174, 0.2884, 0.8174, 0.2884, 0.8174, 0.2884, 0.8174, 0.2884, 0.8174, 0.2884, 0.8174, 0.2884, 0.8174, 0.2884, 0.8174, 0.2884, 0.8174, 0.2884, 0.8174, 0.2884, 0.8174, 0.2884, 0.8174, 0.2884, 0.8174, 0.2884, 0.8174, 0.2884, 0.8174, 0.2884, 0.8174, 0.2884, 0.8174, 0.2884, 0.8174, 0.2884, 0.8174, 0.2884, 0.8174, 0.2884, 0.8174, 0.2884, 0.8174, 0.2884, 0.8174, 0.2884, 0.8174, 0.2884, 0.8174, 0.2884, 0.8174, 0.2884, 0.8174, 0.2884, 0.8174, 0.2884, 0.8174, 0.2884, 0.8174, 0.2884, 0.8174, 0.2884, 0.8174, 0.2884, 0.8174, 0.2884, 0.8174, 0.2884, 0.8174, 0.2884, 0.8174, 0.2884, 0.8174, 0.2884, 0.8174, 0.2884, 0.8174, 0.2884, 0.8174, 0.2884, 0.8174, 0.2884, 0.8174, 0.2884, 0.8174, 0.2884, 0.8174, 0.2884, 0.8174, 0.2884, 0.8174, 0.2884, 0.8174, 0.2884, 0.8174, 0.2884, 0.8174, 0.2884, 0.8174, 0.2884, 0.8174, 0.2884, 0.8174, 0.2884, 0.8174, 0.2884, 0.8174, 0.2884, 0.8174, 0.2884, 0.8174, 0.2884, 0.8174, 0.2884, 0.8174, 0.2884, 0.8174, 0.2884, 0.8174, 0.2884, 0.8174, 0.2884, 0.8174, 0.2884, 0.8174, 0.2884, 0.8174, 0.2884, 0.8174, 0.2884, 0.8174, 0.2884, 0.8174, 0.2884, 0.8174, 0.2884, 0.8174, 0.2884, 0.8174, 0.2884, 0.8174, 0.2884, 0.8174, 0.2884, 0.8174, 0.2884, 0.8174, 0.2884, 0.8174, 0.2884, 0.8174, 0.2884, 0.8174, 0.2884, 0.8174, 0.2884, 0.8174, 0.2884, 0.8174, 0.2884, 0.8174, 0.2884, 0.8174, 0.2884, 0.8174, 0.2884, 0.8174, 0.2884, 0.8174, 0.2884, 0.8174, 0.2884, 0.8174, 0.2884, 0.8174, 0.2884, 0.8174, 0.2884, 0.8174, 0.2884, 0.8174, 0.2884, 0.8174, 0.2884, 0.8174, 0.2884, 0.8174, 0.2884, 0.8174, 0.2884, 0.8174, 0.2884, 0.8174, 0.2884, 0.8174, 0.2884, 0.8174, 0.2884, 0.8174, 0.2884, 0.8174, 0.2884, 0.8174, 0.2884, 0.8174, 0.2884, 0.8174, 0.2884, 0.8174, 0.2884, 0.8174, 0.2884, 0.8174, 0.2884, 0.8174, 0.2884, 0.8174, 0.2884, 0.8174, 0.2884, 0.8174, 0.2884, 0.8174, 0.2884, 0.8174, 0.2884, 0.8174, 0.2884, 0.8174, 0.2884, 0.8174, 0.2884, 0.8174, 0.2884, 0.8174, 0.2884, 0.8174, 0.2884, 0.8174, 0.2884, 0.8174, 0.2884, 0.8174, 0.2884, 0.8174, 0.2884, 0.8174, 0.2884, 0.8174, 0.2884, 0.8174, 0.2884, 0.8174, 0.2884, 0.8174, 0.2884, 0.8174, 0.2884, 0.8174, 0.2884, 0.8174, 0.2884, 0.8174, 0.2884, 0.8174, 0.2884, 0.8174, 0.2884, 0.8174, 0.2884, 0.8174, 0.2884, 0.8174, 0.2884, 0.8174, 0.2884, 0.8174, 0.2884, 0.8174, 0.2884, 0.8174, 0.2884, 0.8174, 0.2884, 0.8174, 0.2884, 0.8174, 0.2884, 0.8174, 0.2884, 0.8174, 0.2884, 0.8174, 0.2884, 0.8174, 0.2884, 0.8174, 0.2884, 0.8174, 0.2884, 0.8174, 0.2884, 0.8174, 0.2884, 0.8174, 0.2884, 0.8174, 0.2884, 0.8174, 0.2884, 0.8174, 0.2884, 0.8174, 0.2884, 0.8174, 0.2884, 0.8174, 0.2884, 0.8174, 0.2884, 0.8174, 0.2884, 0.8174, 0.2884, 0.8174, 0.2884, 0.8174, 0.2884, 0.8174, 0.2884, 0.8174, 0.2884, 0.8174, 0.2884, 0.8174, 0.2884, 0.8174, 0.2884, 0.8174, 0.2884, 0.8174, 0.2884, 0.8174, 0.2884, 0.8174, 0.2884, 0.8174, 0.2884, 0.8174, 0.2884, 0.8174, 0.2884, 0.8174, 0.2884, 0.8174, 0.2884, 0.8174, 0.2884, 0.8174, 0.2884, 0.8174, 0.2884, 0.8174, 0.2884, 0.8174, 0.2884, 0.8174, 0.2884, 0.8174, 0.2884, 0.8174, 0.2884, 0.8174, 0.2884, 0.8174, 0.2884, 0.8174, 0.2884, 0.8174, 0.2884, 0.8174, 0.2884, 0.8174, 0.2884, 0.8174, 0.2884, 0.8174, 0.2884, 0.8174, 0.2884, 0.8174, 0.2884, 0.8174, 0.2884, 0.8174, 0.2884, 0.8174, 0.2884, 0.8174, 0.2884, 0.8174, 0.2884, 0.8174, 0.2884, 0.8174, 0.2884, 0.8174, 0.2884, 0.8174, 0.2884, 0.8174, 0.2884, 0.8174, 0.2884, 0.8174, 0.2884, 0.8174, 0.2884, 0.8174, 0.2884, 0.8174, 0.2884, 0.8174, 0.2884, 0.8174, 0.2884, 0.8174, 0.2884, 0.8174, 0.2884, 0.8174, 0.2884, 0.8174, 0.2884, 0.8174, 0.2884, 0.8174, 0.2884, 0.8174, 0.2884, 0.8174, 0.2884, 0.8174, 0.2884, 0.8174, 0.2884, 0.8174, 0.2884, 0.8174, 0.2884, 0.8174, 0.2884, 0.8174, 0.2884, 0.8174, 0.2884, 0.8174, 0.2884, 0.8174, 0.2884, 0.8174, 0.2884, 0.8174, 0.2884, 0.8174, 0.2884, 0.8174, 0.2884, 0.8174, 0.2884, 0.8174, 0.2884, 0.8174, 0.2884, 0.8174, 0.2884, 0.8174, 0.2884, 0.8174, 0.2884, 0.8174, 0.2884, 0.8174, 0.2884, 0.8174, 0.2884, 0.8174, 0.2884, 0.8174, 0.2884, 0.8174, 0.2884, 0.8174, 0.2884, 0.8174, 0.2884, 0.8174, 0.2884, 0.8174, 0.2884, 0.8174, 0.2884, 0.8174, 0.2884, 0.8174, 0.2884, 0.8174, 0.2884, 0.8174, 0.2884, 0.8174, 0.2884, 0.8174, 0.2884, 0.8174, 0.2884, 0.8174, 0.2884, 0.8174, 0.2884, 0.8174])
me_plane_001.materials.append(mat_material)
me_plane_001.use_remesh_fix_poles = True
me_plane_001.use_remesh_preserve_attributes = False
me_plane_001.update()
me_cube_029 = bpy.data.meshes.new('Cube.029')
me_cube_029.from_pydata([(1.49e-08, -0.1, -0.2), (1.49e-08, -0.1, 0.0), (1.49e-08, 0.1, -0.2), (1.49e-08, 0.1, 0.0), (0.2248, -0.1, -0.2), (0.2248, -0.1, 0.0), (0.2248, 0.1, -0.2), (0.2248, 0.1, 0.0)], [], [(0, 1, 3, 2), (2, 3, 7, 6), (6, 7, 5, 4), (4, 5, 1, 0), (2, 6, 4, 0), (7, 3, 1, 5)])
_uv = me_cube_029.uv_layers.new(name='UVMap')
_uv.uv.foreach_set('vector', [0.375, 0.0, 0.625, 0.0, 0.625, 0.25, 0.375, 0.25, 0.375, 0.25, 0.625, 0.25, 0.625, 0.5, 0.375, 0.5, 0.375, 0.5, 0.625, 0.5, 0.625, 0.75, 0.375, 0.75, 0.375, 0.75, 0.625, 0.75, 0.625, 1.0, 0.375, 1.0, 0.125, 0.5, 0.375, 0.5, 0.375, 0.75, 0.125, 0.75, 0.625, 0.5, 0.875, 0.5, 0.875, 0.75, 0.625, 0.75])
me_cube_029.use_remesh_fix_poles = True
me_cube_029.use_remesh_preserve_attributes = False
me_cube_029.update()

# ---- objects
ob_cube_002 = bpy.data.objects.new('Cube.002', me_cube_006)
ob_cube_012 = bpy.data.objects.new('Cube.012', me_cube_028)
ob_plane_001 = bpy.data.objects.new('Plane.001', me_plane_001)
ob_cube = bpy.data.objects.new('Cube', me_cube_029)

# ---- transforms, parenting, visibility, modifiers, constraints
ob_cube_002.location = (-10.98, 5.49, 0.1516)
ob_cube_002.rotation_euler = (1.571, -0.0, 0.0)
ob_cube_002.scale = (0.01, 0.01, 0.01)
ob_cube_002.color = (0.8, 0.8, 0.8, 1.0)
ob_cube_012.location = (-10.98, -1.83, 0.1516)
ob_cube_012.rotation_euler = (1.571, -0.0, 0.0)
ob_cube_012.scale = (0.01, 0.01, 0.01)
ob_cube_012.color = (0.8, 0.8, 0.8, 1.0)
ob_plane_001.location = (0.0, 0.0, 0.0)
ob_plane_001.scale = (91.5, 91.5, 1.0)
ob_cube.location = (9.15, 0.0, 0.2)
ob_cube.scale = (-56.98, -91.5, -19.92)

# ---- collection membership
col_collection.objects.link(ob_cube_002)
col_collection.objects.link(ob_cube_012)
col_collection.objects.link(ob_plane_001)
col_collection.objects.link(ob_cube)

# ---- scene / render settings (as saved in the file)
scene.frame_start = 1; scene.frame_end = 250; scene.frame_set(2)
scene.render.engine = 'BLENDER_EEVEE_NEXT'
scene.cycles.sampling_pattern = 'TABULATED_SOBOL'
scene.cycles.use_light_tree = False
scene.view_settings.view_transform = 'Filmic'
bpy.context.view_layer.update()

# ---- added for rendering (the .blend has no active camera and no usable light): camera, sun
cam_auto = bpy.data.cameras.new('AutoCamera')
cam_auto.lens = 50.0
cam_auto.sensor_width = 36.0
cam_auto.clip_end = 1000.0
ob_auto_camera = bpy.data.objects.new('AutoCamera', cam_auto)
scene.collection.objects.link(ob_auto_camera)
ob_auto_camera.location = (24.8998, -32.0758, 23.4758)
ob_auto_camera.rotation_euler = (1.09748, -7.21219e-08, 0.694738)
scene.camera = ob_auto_camera
light_auto_sun = bpy.data.lights.new('AutoSun', 'SUN')
light_auto_sun.energy = 3.0
light_auto_sun.angle = 0.0523599
ob_auto_sun = bpy.data.objects.new('AutoSun', light_auto_sun)
scene.collection.objects.link(ob_auto_sun)
ob_auto_sun.rotation_euler = (0.872665, 0.174533, 0.523599)
bpy.context.view_layer.update()
